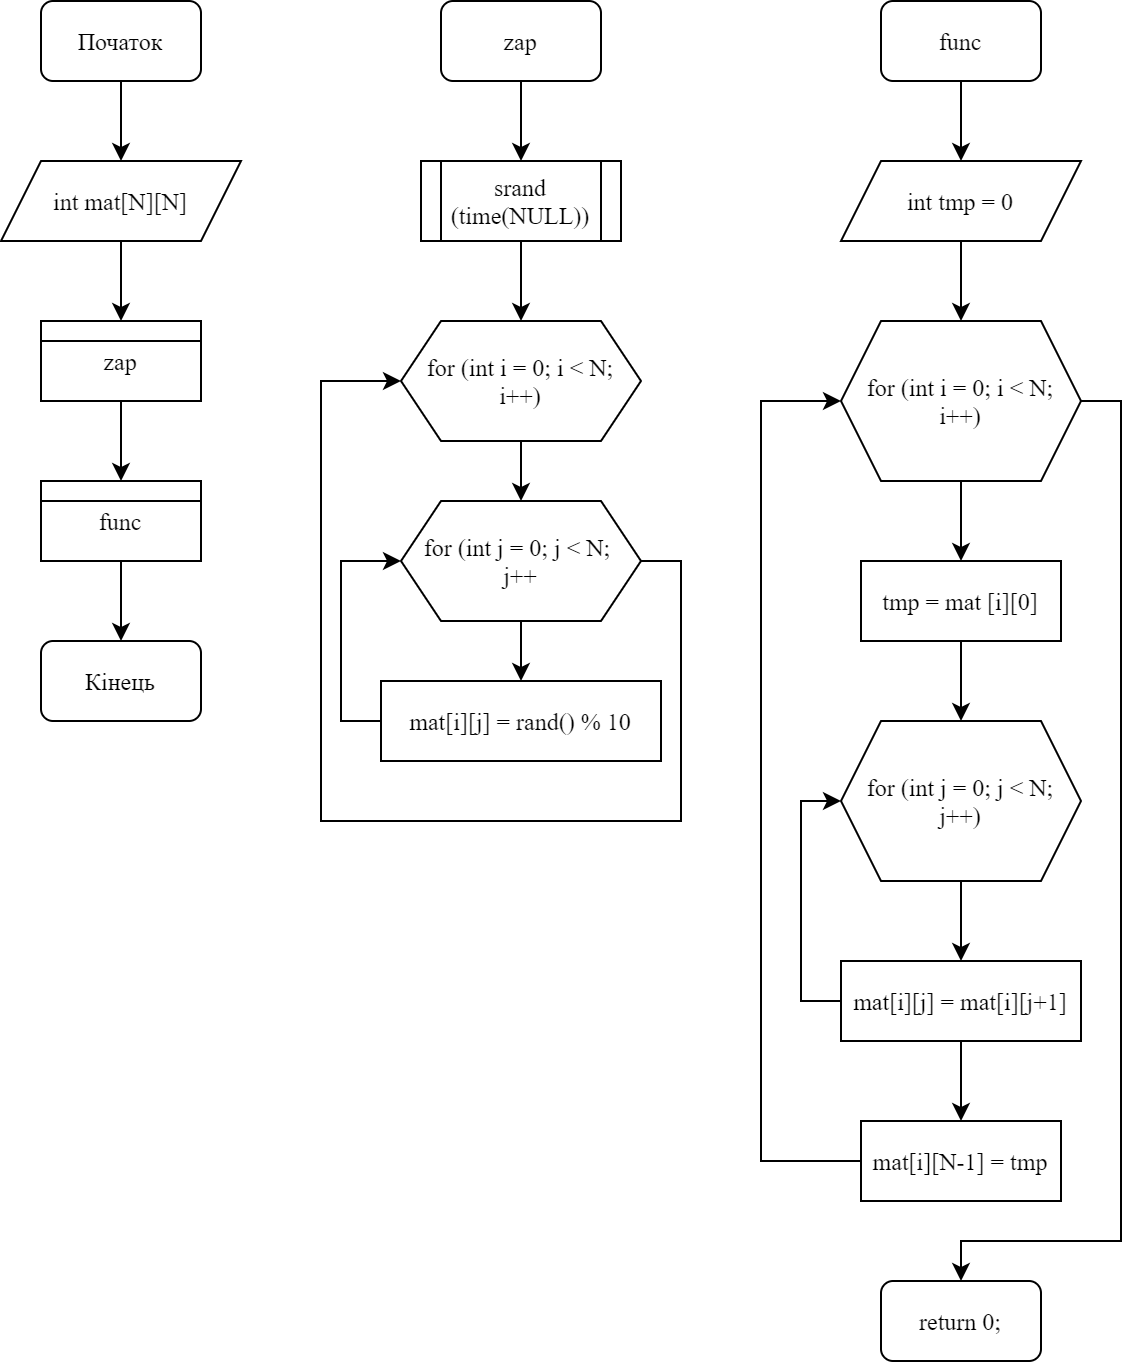

The diagram above was exported from draw.io. Its source (the exported page's mxGraphModel, read from the mxfile embedded in the PNG):
<mxGraphModel dx="954" dy="1064" grid="1" gridSize="10" guides="1" tooltips="1" connect="1" arrows="1" fold="1" page="1" pageScale="1" pageWidth="827" pageHeight="1169" math="0" shadow="0">
  <root>
    <mxCell id="0" />
    <mxCell id="1" parent="0" />
    <mxCell id="lzeExPFtn9kD_AwBTAiw-2" style="edgeStyle=orthogonalEdgeStyle;rounded=0;orthogonalLoop=1;jettySize=auto;html=1;fontFamily=Times New Roman;" edge="1" parent="1" source="lzeExPFtn9kD_AwBTAiw-1">
      <mxGeometry relative="1" as="geometry">
        <mxPoint x="120" y="80" as="targetPoint" />
      </mxGeometry>
    </mxCell>
    <mxCell id="lzeExPFtn9kD_AwBTAiw-1" value="Початок" style="rounded=1;whiteSpace=wrap;html=1;fontFamily=Times New Roman;" vertex="1" parent="1">
      <mxGeometry x="80" width="80" height="40" as="geometry" />
    </mxCell>
    <mxCell id="lzeExPFtn9kD_AwBTAiw-4" style="edgeStyle=orthogonalEdgeStyle;rounded=0;orthogonalLoop=1;jettySize=auto;html=1;fontFamily=Times New Roman;" edge="1" parent="1" source="lzeExPFtn9kD_AwBTAiw-3" target="lzeExPFtn9kD_AwBTAiw-5">
      <mxGeometry relative="1" as="geometry">
        <mxPoint x="120" y="160" as="targetPoint" />
      </mxGeometry>
    </mxCell>
    <mxCell id="lzeExPFtn9kD_AwBTAiw-3" value="int mat[N][N]" style="shape=parallelogram;perimeter=parallelogramPerimeter;whiteSpace=wrap;html=1;fixedSize=1;fontFamily=Times New Roman;" vertex="1" parent="1">
      <mxGeometry x="60" y="80" width="120" height="40" as="geometry" />
    </mxCell>
    <mxCell id="lzeExPFtn9kD_AwBTAiw-7" style="edgeStyle=orthogonalEdgeStyle;rounded=0;orthogonalLoop=1;jettySize=auto;html=1;fontFamily=Times New Roman;" edge="1" parent="1" source="lzeExPFtn9kD_AwBTAiw-5">
      <mxGeometry relative="1" as="geometry">
        <mxPoint x="120" y="240" as="targetPoint" />
      </mxGeometry>
    </mxCell>
    <mxCell id="lzeExPFtn9kD_AwBTAiw-5" value="zap" style="rounded=0;whiteSpace=wrap;html=1;fontFamily=Times New Roman;" vertex="1" parent="1">
      <mxGeometry x="80" y="160" width="80" height="40" as="geometry" />
    </mxCell>
    <mxCell id="lzeExPFtn9kD_AwBTAiw-6" value="" style="endArrow=none;html=1;exitX=0;exitY=0.25;exitDx=0;exitDy=0;entryX=1;entryY=0.25;entryDx=0;entryDy=0;fontFamily=Times New Roman;" edge="1" parent="1" source="lzeExPFtn9kD_AwBTAiw-5" target="lzeExPFtn9kD_AwBTAiw-5">
      <mxGeometry width="50" height="50" relative="1" as="geometry">
        <mxPoint x="130" y="310" as="sourcePoint" />
        <mxPoint x="180" y="260" as="targetPoint" />
      </mxGeometry>
    </mxCell>
    <mxCell id="lzeExPFtn9kD_AwBTAiw-10" style="edgeStyle=orthogonalEdgeStyle;rounded=0;orthogonalLoop=1;jettySize=auto;html=1;fontFamily=Times New Roman;" edge="1" parent="1" source="lzeExPFtn9kD_AwBTAiw-8" target="lzeExPFtn9kD_AwBTAiw-11">
      <mxGeometry relative="1" as="geometry">
        <mxPoint x="120" y="320" as="targetPoint" />
      </mxGeometry>
    </mxCell>
    <mxCell id="lzeExPFtn9kD_AwBTAiw-8" value="func" style="rounded=0;whiteSpace=wrap;html=1;fontFamily=Times New Roman;" vertex="1" parent="1">
      <mxGeometry x="80" y="240" width="80" height="40" as="geometry" />
    </mxCell>
    <mxCell id="lzeExPFtn9kD_AwBTAiw-9" value="" style="endArrow=none;html=1;exitX=0;exitY=0.25;exitDx=0;exitDy=0;entryX=1;entryY=0.25;entryDx=0;entryDy=0;fontFamily=Times New Roman;" edge="1" parent="1" source="lzeExPFtn9kD_AwBTAiw-8" target="lzeExPFtn9kD_AwBTAiw-8">
      <mxGeometry width="50" height="50" relative="1" as="geometry">
        <mxPoint x="130" y="310" as="sourcePoint" />
        <mxPoint x="180" y="260" as="targetPoint" />
      </mxGeometry>
    </mxCell>
    <mxCell id="lzeExPFtn9kD_AwBTAiw-11" value="Кінець" style="rounded=1;whiteSpace=wrap;html=1;fontFamily=Times New Roman;" vertex="1" parent="1">
      <mxGeometry x="80" y="320" width="80" height="40" as="geometry" />
    </mxCell>
    <mxCell id="lzeExPFtn9kD_AwBTAiw-13" style="edgeStyle=orthogonalEdgeStyle;rounded=0;orthogonalLoop=1;jettySize=auto;html=1;fontFamily=Times New Roman;" edge="1" parent="1" source="lzeExPFtn9kD_AwBTAiw-12">
      <mxGeometry relative="1" as="geometry">
        <mxPoint x="320" y="80" as="targetPoint" />
      </mxGeometry>
    </mxCell>
    <mxCell id="lzeExPFtn9kD_AwBTAiw-12" value="zap" style="rounded=1;whiteSpace=wrap;html=1;fontFamily=Times New Roman;" vertex="1" parent="1">
      <mxGeometry x="280" width="80" height="40" as="geometry" />
    </mxCell>
    <mxCell id="lzeExPFtn9kD_AwBTAiw-17" style="edgeStyle=orthogonalEdgeStyle;rounded=0;orthogonalLoop=1;jettySize=auto;html=1;fontFamily=Times New Roman;" edge="1" parent="1" source="lzeExPFtn9kD_AwBTAiw-16">
      <mxGeometry relative="1" as="geometry">
        <mxPoint x="320" y="160" as="targetPoint" />
      </mxGeometry>
    </mxCell>
    <mxCell id="lzeExPFtn9kD_AwBTAiw-16" value="srand (time(NULL))" style="shape=process;whiteSpace=wrap;html=1;backgroundOutline=1;fontFamily=Times New Roman;" vertex="1" parent="1">
      <mxGeometry x="270" y="80" width="100" height="40" as="geometry" />
    </mxCell>
    <mxCell id="lzeExPFtn9kD_AwBTAiw-19" style="edgeStyle=orthogonalEdgeStyle;rounded=0;orthogonalLoop=1;jettySize=auto;html=1;fontFamily=Times New Roman;" edge="1" parent="1" source="lzeExPFtn9kD_AwBTAiw-18">
      <mxGeometry relative="1" as="geometry">
        <mxPoint x="320" y="250" as="targetPoint" />
      </mxGeometry>
    </mxCell>
    <mxCell id="lzeExPFtn9kD_AwBTAiw-18" value="for (int i = 0; i &amp;lt; N;&lt;br&gt;i++)" style="shape=hexagon;perimeter=hexagonPerimeter2;whiteSpace=wrap;html=1;fixedSize=1;fontFamily=Times New Roman;" vertex="1" parent="1">
      <mxGeometry x="260" y="160" width="120" height="60" as="geometry" />
    </mxCell>
    <mxCell id="lzeExPFtn9kD_AwBTAiw-21" style="edgeStyle=orthogonalEdgeStyle;rounded=0;orthogonalLoop=1;jettySize=auto;html=1;fontFamily=Times New Roman;" edge="1" parent="1" source="lzeExPFtn9kD_AwBTAiw-20">
      <mxGeometry relative="1" as="geometry">
        <mxPoint x="320" y="340" as="targetPoint" />
      </mxGeometry>
    </mxCell>
    <mxCell id="lzeExPFtn9kD_AwBTAiw-24" style="edgeStyle=orthogonalEdgeStyle;rounded=0;orthogonalLoop=1;jettySize=auto;html=1;entryX=0;entryY=0.5;entryDx=0;entryDy=0;fontFamily=Times New Roman;" edge="1" parent="1" source="lzeExPFtn9kD_AwBTAiw-20" target="lzeExPFtn9kD_AwBTAiw-18">
      <mxGeometry relative="1" as="geometry">
        <mxPoint x="420" y="400" as="targetPoint" />
        <Array as="points">
          <mxPoint x="400" y="280" />
          <mxPoint x="400" y="410" />
          <mxPoint x="220" y="410" />
          <mxPoint x="220" y="190" />
        </Array>
      </mxGeometry>
    </mxCell>
    <mxCell id="lzeExPFtn9kD_AwBTAiw-20" value="for (int j = 0; j &amp;lt; N;&amp;nbsp;&lt;br&gt;j++" style="shape=hexagon;perimeter=hexagonPerimeter2;whiteSpace=wrap;html=1;fixedSize=1;fontFamily=Times New Roman;" vertex="1" parent="1">
      <mxGeometry x="260" y="250" width="120" height="60" as="geometry" />
    </mxCell>
    <mxCell id="lzeExPFtn9kD_AwBTAiw-23" style="edgeStyle=orthogonalEdgeStyle;rounded=0;orthogonalLoop=1;jettySize=auto;html=1;entryX=0;entryY=0.5;entryDx=0;entryDy=0;fontFamily=Times New Roman;" edge="1" parent="1" source="lzeExPFtn9kD_AwBTAiw-22" target="lzeExPFtn9kD_AwBTAiw-20">
      <mxGeometry relative="1" as="geometry">
        <Array as="points">
          <mxPoint x="230" y="360" />
          <mxPoint x="230" y="280" />
        </Array>
      </mxGeometry>
    </mxCell>
    <mxCell id="lzeExPFtn9kD_AwBTAiw-22" value="mat[i][j] = rand() % 10" style="rounded=0;whiteSpace=wrap;html=1;fontFamily=Times New Roman;" vertex="1" parent="1">
      <mxGeometry x="250" y="340" width="140" height="40" as="geometry" />
    </mxCell>
    <mxCell id="lzeExPFtn9kD_AwBTAiw-26" style="edgeStyle=orthogonalEdgeStyle;rounded=0;orthogonalLoop=1;jettySize=auto;html=1;fontFamily=Times New Roman;" edge="1" parent="1" source="lzeExPFtn9kD_AwBTAiw-25" target="lzeExPFtn9kD_AwBTAiw-27">
      <mxGeometry relative="1" as="geometry">
        <mxPoint x="540" y="80" as="targetPoint" />
      </mxGeometry>
    </mxCell>
    <mxCell id="lzeExPFtn9kD_AwBTAiw-25" value="func" style="rounded=1;whiteSpace=wrap;html=1;fontFamily=Times New Roman;" vertex="1" parent="1">
      <mxGeometry x="500" width="80" height="40" as="geometry" />
    </mxCell>
    <mxCell id="lzeExPFtn9kD_AwBTAiw-28" style="edgeStyle=orthogonalEdgeStyle;rounded=0;orthogonalLoop=1;jettySize=auto;html=1;fontFamily=Times New Roman;" edge="1" parent="1" source="lzeExPFtn9kD_AwBTAiw-27" target="lzeExPFtn9kD_AwBTAiw-29">
      <mxGeometry relative="1" as="geometry">
        <mxPoint x="540" y="160" as="targetPoint" />
      </mxGeometry>
    </mxCell>
    <mxCell id="lzeExPFtn9kD_AwBTAiw-27" value="int tmp = 0" style="shape=parallelogram;perimeter=parallelogramPerimeter;whiteSpace=wrap;html=1;fixedSize=1;fontFamily=Times New Roman;" vertex="1" parent="1">
      <mxGeometry x="480" y="80" width="120" height="40" as="geometry" />
    </mxCell>
    <mxCell id="lzeExPFtn9kD_AwBTAiw-30" style="edgeStyle=orthogonalEdgeStyle;rounded=0;orthogonalLoop=1;jettySize=auto;html=1;fontFamily=Times New Roman;" edge="1" parent="1" source="lzeExPFtn9kD_AwBTAiw-29" target="lzeExPFtn9kD_AwBTAiw-31">
      <mxGeometry relative="1" as="geometry">
        <mxPoint x="540" y="280.0000000000001" as="targetPoint" />
      </mxGeometry>
    </mxCell>
    <mxCell id="lzeExPFtn9kD_AwBTAiw-41" style="edgeStyle=orthogonalEdgeStyle;rounded=0;orthogonalLoop=1;jettySize=auto;html=1;fontFamily=Times New Roman;" edge="1" parent="1" source="lzeExPFtn9kD_AwBTAiw-29">
      <mxGeometry relative="1" as="geometry">
        <mxPoint x="540" y="640" as="targetPoint" />
        <Array as="points">
          <mxPoint x="620" y="200" />
          <mxPoint x="620" y="620" />
          <mxPoint x="540" y="620" />
        </Array>
      </mxGeometry>
    </mxCell>
    <mxCell id="lzeExPFtn9kD_AwBTAiw-29" value="for (int i = 0; i &amp;lt; N;&lt;br&gt;i++)" style="shape=hexagon;perimeter=hexagonPerimeter2;whiteSpace=wrap;html=1;fixedSize=1;fontFamily=Times New Roman;" vertex="1" parent="1">
      <mxGeometry x="480" y="160" width="120" height="80" as="geometry" />
    </mxCell>
    <mxCell id="lzeExPFtn9kD_AwBTAiw-32" style="edgeStyle=orthogonalEdgeStyle;rounded=0;orthogonalLoop=1;jettySize=auto;html=1;fontFamily=Times New Roman;" edge="1" parent="1" source="lzeExPFtn9kD_AwBTAiw-31">
      <mxGeometry relative="1" as="geometry">
        <mxPoint x="540" y="360.0000000000001" as="targetPoint" />
      </mxGeometry>
    </mxCell>
    <mxCell id="lzeExPFtn9kD_AwBTAiw-31" value="tmp = mat [i][0]" style="rounded=0;whiteSpace=wrap;html=1;fontFamily=Times New Roman;" vertex="1" parent="1">
      <mxGeometry x="490" y="280" width="100" height="40" as="geometry" />
    </mxCell>
    <mxCell id="lzeExPFtn9kD_AwBTAiw-34" style="edgeStyle=orthogonalEdgeStyle;rounded=0;orthogonalLoop=1;jettySize=auto;html=1;fontFamily=Times New Roman;" edge="1" parent="1" source="lzeExPFtn9kD_AwBTAiw-33" target="lzeExPFtn9kD_AwBTAiw-35">
      <mxGeometry relative="1" as="geometry">
        <mxPoint x="540" y="480" as="targetPoint" />
      </mxGeometry>
    </mxCell>
    <mxCell id="lzeExPFtn9kD_AwBTAiw-33" value="for (int j = 0; j &amp;lt; N;&lt;br&gt;j++)" style="shape=hexagon;perimeter=hexagonPerimeter2;whiteSpace=wrap;html=1;fixedSize=1;fontFamily=Times New Roman;" vertex="1" parent="1">
      <mxGeometry x="480" y="360" width="120" height="80" as="geometry" />
    </mxCell>
    <mxCell id="lzeExPFtn9kD_AwBTAiw-36" style="edgeStyle=orthogonalEdgeStyle;rounded=0;orthogonalLoop=1;jettySize=auto;html=1;entryX=0;entryY=0.5;entryDx=0;entryDy=0;fontFamily=Times New Roman;" edge="1" parent="1" source="lzeExPFtn9kD_AwBTAiw-35" target="lzeExPFtn9kD_AwBTAiw-33">
      <mxGeometry relative="1" as="geometry">
        <Array as="points">
          <mxPoint x="460" y="500" />
          <mxPoint x="460" y="400" />
        </Array>
      </mxGeometry>
    </mxCell>
    <mxCell id="lzeExPFtn9kD_AwBTAiw-37" style="edgeStyle=orthogonalEdgeStyle;rounded=0;orthogonalLoop=1;jettySize=auto;html=1;fontFamily=Times New Roman;" edge="1" parent="1" source="lzeExPFtn9kD_AwBTAiw-35">
      <mxGeometry relative="1" as="geometry">
        <mxPoint x="540" y="560" as="targetPoint" />
      </mxGeometry>
    </mxCell>
    <mxCell id="lzeExPFtn9kD_AwBTAiw-35" value="mat[i][j] = mat[i][j+1]" style="rounded=0;whiteSpace=wrap;html=1;fontFamily=Times New Roman;" vertex="1" parent="1">
      <mxGeometry x="480" y="480" width="120" height="40" as="geometry" />
    </mxCell>
    <mxCell id="lzeExPFtn9kD_AwBTAiw-39" style="edgeStyle=orthogonalEdgeStyle;rounded=0;orthogonalLoop=1;jettySize=auto;html=1;entryX=0;entryY=0.5;entryDx=0;entryDy=0;fontFamily=Times New Roman;" edge="1" parent="1" source="lzeExPFtn9kD_AwBTAiw-38" target="lzeExPFtn9kD_AwBTAiw-29">
      <mxGeometry relative="1" as="geometry">
        <Array as="points">
          <mxPoint x="440" y="580" />
          <mxPoint x="440" y="200" />
        </Array>
      </mxGeometry>
    </mxCell>
    <mxCell id="lzeExPFtn9kD_AwBTAiw-38" value="mat[i][N-1] = tmp" style="rounded=0;whiteSpace=wrap;html=1;fontFamily=Times New Roman;" vertex="1" parent="1">
      <mxGeometry x="490" y="560" width="100" height="40" as="geometry" />
    </mxCell>
    <mxCell id="lzeExPFtn9kD_AwBTAiw-42" value="return 0;" style="rounded=1;whiteSpace=wrap;html=1;fontFamily=Times New Roman;" vertex="1" parent="1">
      <mxGeometry x="500" y="640" width="80" height="40" as="geometry" />
    </mxCell>
  </root>
</mxGraphModel>